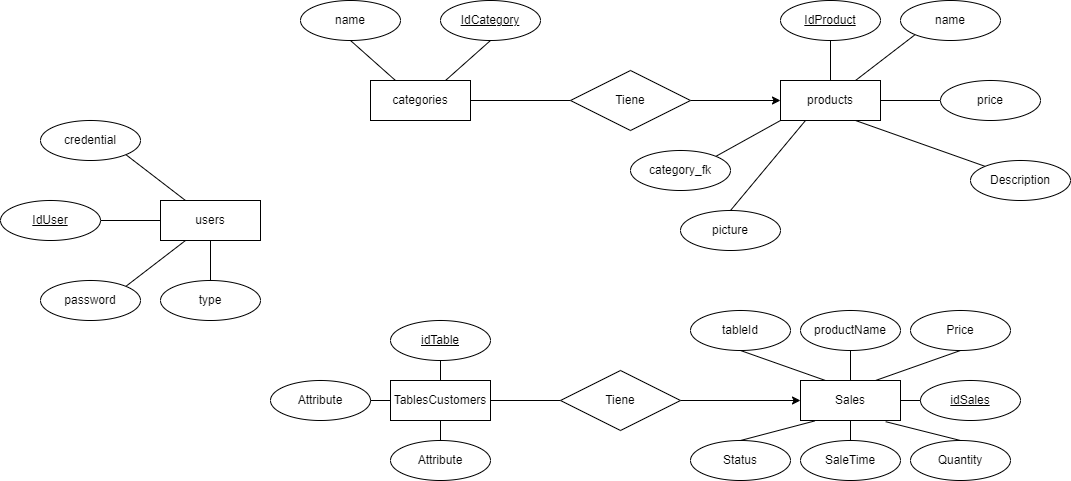

The diagram above was exported from draw.io. Its source (the exported page's mxGraphModel, read from the mxfile embedded in the PNG):
<mxGraphModel dx="1050" dy="625" grid="0" gridSize="10" guides="1" tooltips="1" connect="1" arrows="1" fold="1" page="1" pageScale="1" pageWidth="4000" pageHeight="1600" math="0" shadow="0">
  <root>
    <mxCell id="0" />
    <mxCell id="1" parent="0" />
    <mxCell id="UAhDYV_p9Y3PFFaQm_Hq-12" style="rounded=0;orthogonalLoop=1;jettySize=auto;html=1;exitX=0.75;exitY=0;exitDx=0;exitDy=0;entryX=0.5;entryY=1;entryDx=0;entryDy=0;endArrow=none;endFill=0;" parent="1" source="UAhDYV_p9Y3PFFaQm_Hq-4" target="UAhDYV_p9Y3PFFaQm_Hq-7" edge="1">
      <mxGeometry relative="1" as="geometry" />
    </mxCell>
    <mxCell id="UAhDYV_p9Y3PFFaQm_Hq-27" style="edgeStyle=orthogonalEdgeStyle;rounded=0;orthogonalLoop=1;jettySize=auto;html=1;exitX=1;exitY=0.5;exitDx=0;exitDy=0;entryX=0;entryY=0.5;entryDx=0;entryDy=0;endArrow=none;endFill=0;" parent="1" source="UAhDYV_p9Y3PFFaQm_Hq-4" target="UAhDYV_p9Y3PFFaQm_Hq-9" edge="1">
      <mxGeometry relative="1" as="geometry" />
    </mxCell>
    <mxCell id="UAhDYV_p9Y3PFFaQm_Hq-4" value="categories" style="whiteSpace=wrap;html=1;align=center;" parent="1" vertex="1">
      <mxGeometry x="400" y="210" width="100" height="40" as="geometry" />
    </mxCell>
    <mxCell id="UAhDYV_p9Y3PFFaQm_Hq-22" value="" style="rounded=0;orthogonalLoop=1;jettySize=auto;html=1;endArrow=none;endFill=0;" parent="1" source="UAhDYV_p9Y3PFFaQm_Hq-5" target="UAhDYV_p9Y3PFFaQm_Hq-14" edge="1">
      <mxGeometry relative="1" as="geometry" />
    </mxCell>
    <mxCell id="UAhDYV_p9Y3PFFaQm_Hq-5" value="products" style="whiteSpace=wrap;html=1;align=center;" parent="1" vertex="1">
      <mxGeometry x="810" y="210" width="100" height="40" as="geometry" />
    </mxCell>
    <mxCell id="UAhDYV_p9Y3PFFaQm_Hq-6" value="users" style="whiteSpace=wrap;html=1;align=center;" parent="1" vertex="1">
      <mxGeometry x="190" y="330" width="100" height="40" as="geometry" />
    </mxCell>
    <mxCell id="UAhDYV_p9Y3PFFaQm_Hq-7" value="IdCategory" style="ellipse;whiteSpace=wrap;html=1;align=center;fontStyle=4;" parent="1" vertex="1">
      <mxGeometry x="470" y="130" width="100" height="40" as="geometry" />
    </mxCell>
    <mxCell id="UAhDYV_p9Y3PFFaQm_Hq-13" style="rounded=0;orthogonalLoop=1;jettySize=auto;html=1;exitX=0.5;exitY=1;exitDx=0;exitDy=0;entryX=0.25;entryY=0;entryDx=0;entryDy=0;endArrow=none;endFill=0;" parent="1" source="UAhDYV_p9Y3PFFaQm_Hq-8" target="UAhDYV_p9Y3PFFaQm_Hq-4" edge="1">
      <mxGeometry relative="1" as="geometry" />
    </mxCell>
    <mxCell id="UAhDYV_p9Y3PFFaQm_Hq-8" value="name" style="ellipse;whiteSpace=wrap;html=1;align=center;" parent="1" vertex="1">
      <mxGeometry x="330" y="130" width="100" height="40" as="geometry" />
    </mxCell>
    <mxCell id="UAhDYV_p9Y3PFFaQm_Hq-28" style="edgeStyle=orthogonalEdgeStyle;rounded=0;orthogonalLoop=1;jettySize=auto;html=1;exitX=1;exitY=0.5;exitDx=0;exitDy=0;entryX=0;entryY=0.5;entryDx=0;entryDy=0;" parent="1" source="UAhDYV_p9Y3PFFaQm_Hq-9" target="UAhDYV_p9Y3PFFaQm_Hq-5" edge="1">
      <mxGeometry relative="1" as="geometry" />
    </mxCell>
    <mxCell id="UAhDYV_p9Y3PFFaQm_Hq-9" value="Tiene" style="shape=rhombus;perimeter=rhombusPerimeter;whiteSpace=wrap;html=1;align=center;" parent="1" vertex="1">
      <mxGeometry x="600" y="200" width="120" height="60" as="geometry" />
    </mxCell>
    <mxCell id="UAhDYV_p9Y3PFFaQm_Hq-14" value="IdProduct" style="ellipse;whiteSpace=wrap;html=1;align=center;fontStyle=4;" parent="1" vertex="1">
      <mxGeometry x="810" y="130" width="100" height="40" as="geometry" />
    </mxCell>
    <mxCell id="UAhDYV_p9Y3PFFaQm_Hq-23" style="rounded=0;orthogonalLoop=1;jettySize=auto;html=1;exitX=0;exitY=1;exitDx=0;exitDy=0;entryX=0.75;entryY=0;entryDx=0;entryDy=0;endArrow=none;endFill=0;" parent="1" source="UAhDYV_p9Y3PFFaQm_Hq-15" target="UAhDYV_p9Y3PFFaQm_Hq-5" edge="1">
      <mxGeometry relative="1" as="geometry" />
    </mxCell>
    <mxCell id="UAhDYV_p9Y3PFFaQm_Hq-15" value="name" style="ellipse;whiteSpace=wrap;html=1;align=center;" parent="1" vertex="1">
      <mxGeometry x="930" y="130" width="100" height="40" as="geometry" />
    </mxCell>
    <mxCell id="UAhDYV_p9Y3PFFaQm_Hq-24" style="edgeStyle=orthogonalEdgeStyle;rounded=0;orthogonalLoop=1;jettySize=auto;html=1;exitX=0;exitY=0.5;exitDx=0;exitDy=0;entryX=1;entryY=0.5;entryDx=0;entryDy=0;endArrow=none;endFill=0;" parent="1" source="UAhDYV_p9Y3PFFaQm_Hq-16" target="UAhDYV_p9Y3PFFaQm_Hq-5" edge="1">
      <mxGeometry relative="1" as="geometry" />
    </mxCell>
    <mxCell id="UAhDYV_p9Y3PFFaQm_Hq-16" value="price" style="ellipse;whiteSpace=wrap;html=1;align=center;" parent="1" vertex="1">
      <mxGeometry x="970" y="210" width="100" height="40" as="geometry" />
    </mxCell>
    <mxCell id="UAhDYV_p9Y3PFFaQm_Hq-25" style="rounded=0;orthogonalLoop=1;jettySize=auto;html=1;exitX=0;exitY=0;exitDx=0;exitDy=0;entryX=0.75;entryY=1;entryDx=0;entryDy=0;endArrow=none;endFill=0;" parent="1" source="UAhDYV_p9Y3PFFaQm_Hq-18" target="UAhDYV_p9Y3PFFaQm_Hq-5" edge="1">
      <mxGeometry relative="1" as="geometry" />
    </mxCell>
    <mxCell id="UAhDYV_p9Y3PFFaQm_Hq-18" value="Description" style="ellipse;whiteSpace=wrap;html=1;align=center;" parent="1" vertex="1">
      <mxGeometry x="1000" y="290" width="100" height="40" as="geometry" />
    </mxCell>
    <mxCell id="UAhDYV_p9Y3PFFaQm_Hq-26" style="rounded=0;orthogonalLoop=1;jettySize=auto;html=1;exitX=0.5;exitY=0;exitDx=0;exitDy=0;entryX=0.25;entryY=1;entryDx=0;entryDy=0;endArrow=none;endFill=0;" parent="1" source="UAhDYV_p9Y3PFFaQm_Hq-20" target="UAhDYV_p9Y3PFFaQm_Hq-5" edge="1">
      <mxGeometry relative="1" as="geometry" />
    </mxCell>
    <mxCell id="UAhDYV_p9Y3PFFaQm_Hq-20" value="picture" style="ellipse;whiteSpace=wrap;html=1;align=center;" parent="1" vertex="1">
      <mxGeometry x="710" y="340" width="100" height="40" as="geometry" />
    </mxCell>
    <mxCell id="UAhDYV_p9Y3PFFaQm_Hq-33" style="edgeStyle=orthogonalEdgeStyle;rounded=0;orthogonalLoop=1;jettySize=auto;html=1;exitX=1;exitY=0.5;exitDx=0;exitDy=0;entryX=0;entryY=0.5;entryDx=0;entryDy=0;endArrow=none;endFill=0;" parent="1" source="UAhDYV_p9Y3PFFaQm_Hq-29" target="UAhDYV_p9Y3PFFaQm_Hq-6" edge="1">
      <mxGeometry relative="1" as="geometry" />
    </mxCell>
    <mxCell id="UAhDYV_p9Y3PFFaQm_Hq-29" value="IdUser" style="ellipse;whiteSpace=wrap;html=1;align=center;fontStyle=4;" parent="1" vertex="1">
      <mxGeometry x="30" y="330" width="100" height="40" as="geometry" />
    </mxCell>
    <mxCell id="UAhDYV_p9Y3PFFaQm_Hq-37" style="edgeStyle=orthogonalEdgeStyle;rounded=0;orthogonalLoop=1;jettySize=auto;html=1;exitX=0.5;exitY=0;exitDx=0;exitDy=0;entryX=0.5;entryY=1;entryDx=0;entryDy=0;endArrow=none;endFill=0;" parent="1" source="UAhDYV_p9Y3PFFaQm_Hq-30" target="UAhDYV_p9Y3PFFaQm_Hq-6" edge="1">
      <mxGeometry relative="1" as="geometry" />
    </mxCell>
    <mxCell id="UAhDYV_p9Y3PFFaQm_Hq-30" value="type" style="ellipse;whiteSpace=wrap;html=1;align=center;" parent="1" vertex="1">
      <mxGeometry x="190" y="410" width="100" height="40" as="geometry" />
    </mxCell>
    <mxCell id="UAhDYV_p9Y3PFFaQm_Hq-35" style="rounded=0;orthogonalLoop=1;jettySize=auto;html=1;exitX=1;exitY=1;exitDx=0;exitDy=0;entryX=0.25;entryY=0;entryDx=0;entryDy=0;endArrow=none;endFill=0;" parent="1" source="UAhDYV_p9Y3PFFaQm_Hq-31" target="UAhDYV_p9Y3PFFaQm_Hq-6" edge="1">
      <mxGeometry relative="1" as="geometry" />
    </mxCell>
    <mxCell id="UAhDYV_p9Y3PFFaQm_Hq-31" value="credential" style="ellipse;whiteSpace=wrap;html=1;align=center;" parent="1" vertex="1">
      <mxGeometry x="70" y="250" width="100" height="40" as="geometry" />
    </mxCell>
    <mxCell id="UAhDYV_p9Y3PFFaQm_Hq-36" style="rounded=0;orthogonalLoop=1;jettySize=auto;html=1;exitX=1;exitY=0;exitDx=0;exitDy=0;entryX=0.25;entryY=1;entryDx=0;entryDy=0;endArrow=none;endFill=0;" parent="1" source="UAhDYV_p9Y3PFFaQm_Hq-32" target="UAhDYV_p9Y3PFFaQm_Hq-6" edge="1">
      <mxGeometry relative="1" as="geometry" />
    </mxCell>
    <mxCell id="UAhDYV_p9Y3PFFaQm_Hq-32" value="password" style="ellipse;whiteSpace=wrap;html=1;align=center;" parent="1" vertex="1">
      <mxGeometry x="70" y="410" width="100" height="40" as="geometry" />
    </mxCell>
    <mxCell id="UAhDYV_p9Y3PFFaQm_Hq-39" style="rounded=0;orthogonalLoop=1;jettySize=auto;html=1;exitX=1;exitY=0;exitDx=0;exitDy=0;entryX=0;entryY=1;entryDx=0;entryDy=0;endArrow=none;endFill=0;" parent="1" source="UAhDYV_p9Y3PFFaQm_Hq-38" target="UAhDYV_p9Y3PFFaQm_Hq-5" edge="1">
      <mxGeometry relative="1" as="geometry" />
    </mxCell>
    <mxCell id="UAhDYV_p9Y3PFFaQm_Hq-38" value="category_fk" style="ellipse;whiteSpace=wrap;html=1;align=center;" parent="1" vertex="1">
      <mxGeometry x="660" y="280" width="100" height="40" as="geometry" />
    </mxCell>
    <mxCell id="1roueLOdgU-XY-EoE0EU-28" style="edgeStyle=orthogonalEdgeStyle;rounded=0;orthogonalLoop=1;jettySize=auto;html=1;exitX=1;exitY=0.5;exitDx=0;exitDy=0;entryX=0;entryY=0.5;entryDx=0;entryDy=0;endArrow=none;endFill=0;" parent="1" source="40HizhvV7QqGQhzBw72R-1" target="1roueLOdgU-XY-EoE0EU-24" edge="1">
      <mxGeometry relative="1" as="geometry" />
    </mxCell>
    <mxCell id="40HizhvV7QqGQhzBw72R-1" value="TablesCustomers" style="whiteSpace=wrap;html=1;align=center;" parent="1" vertex="1">
      <mxGeometry x="420" y="510" width="100" height="40" as="geometry" />
    </mxCell>
    <mxCell id="40HizhvV7QqGQhzBw72R-4" style="rounded=0;orthogonalLoop=1;jettySize=auto;html=1;exitX=0.5;exitY=1;exitDx=0;exitDy=0;entryX=0.5;entryY=0;entryDx=0;entryDy=0;endArrow=none;endFill=0;" parent="1" source="40HizhvV7QqGQhzBw72R-3" target="40HizhvV7QqGQhzBw72R-1" edge="1">
      <mxGeometry relative="1" as="geometry" />
    </mxCell>
    <mxCell id="40HizhvV7QqGQhzBw72R-3" value="idTable" style="ellipse;whiteSpace=wrap;html=1;align=center;fontStyle=4;" parent="1" vertex="1">
      <mxGeometry x="420" y="450" width="100" height="40" as="geometry" />
    </mxCell>
    <mxCell id="1roueLOdgU-XY-EoE0EU-14" style="rounded=0;orthogonalLoop=1;jettySize=auto;html=1;exitX=1;exitY=0.5;exitDx=0;exitDy=0;entryX=0;entryY=0.5;entryDx=0;entryDy=0;endArrow=none;endFill=0;" parent="1" source="1roueLOdgU-XY-EoE0EU-1" target="1roueLOdgU-XY-EoE0EU-3" edge="1">
      <mxGeometry relative="1" as="geometry" />
    </mxCell>
    <mxCell id="1roueLOdgU-XY-EoE0EU-1" value="Sales" style="whiteSpace=wrap;html=1;align=center;" parent="1" vertex="1">
      <mxGeometry x="830" y="510" width="100" height="40" as="geometry" />
    </mxCell>
    <mxCell id="1roueLOdgU-XY-EoE0EU-3" value="idSales" style="ellipse;whiteSpace=wrap;html=1;align=center;fontStyle=4;" parent="1" vertex="1">
      <mxGeometry x="950" y="510" width="100" height="40" as="geometry" />
    </mxCell>
    <mxCell id="1roueLOdgU-XY-EoE0EU-17" style="rounded=0;orthogonalLoop=1;jettySize=auto;html=1;exitX=0.5;exitY=1;exitDx=0;exitDy=0;entryX=0.5;entryY=0;entryDx=0;entryDy=0;endArrow=none;endFill=0;" parent="1" source="1roueLOdgU-XY-EoE0EU-4" target="1roueLOdgU-XY-EoE0EU-1" edge="1">
      <mxGeometry relative="1" as="geometry" />
    </mxCell>
    <mxCell id="1roueLOdgU-XY-EoE0EU-4" value="productName" style="ellipse;whiteSpace=wrap;html=1;align=center;" parent="1" vertex="1">
      <mxGeometry x="830" y="440" width="100" height="40" as="geometry" />
    </mxCell>
    <mxCell id="1roueLOdgU-XY-EoE0EU-12" style="rounded=0;orthogonalLoop=1;jettySize=auto;html=1;exitX=0.5;exitY=0;exitDx=0;exitDy=0;endArrow=none;endFill=0;" parent="1" source="1roueLOdgU-XY-EoE0EU-5" target="1roueLOdgU-XY-EoE0EU-1" edge="1">
      <mxGeometry relative="1" as="geometry" />
    </mxCell>
    <mxCell id="1roueLOdgU-XY-EoE0EU-5" value="SaleTime" style="ellipse;whiteSpace=wrap;html=1;align=center;" parent="1" vertex="1">
      <mxGeometry x="830" y="570" width="100" height="40" as="geometry" />
    </mxCell>
    <mxCell id="1roueLOdgU-XY-EoE0EU-16" style="rounded=0;orthogonalLoop=1;jettySize=auto;html=1;exitX=0.5;exitY=1;exitDx=0;exitDy=0;entryX=0.75;entryY=0;entryDx=0;entryDy=0;endArrow=none;endFill=0;" parent="1" source="1roueLOdgU-XY-EoE0EU-6" target="1roueLOdgU-XY-EoE0EU-1" edge="1">
      <mxGeometry relative="1" as="geometry" />
    </mxCell>
    <mxCell id="1roueLOdgU-XY-EoE0EU-6" value="Price" style="ellipse;whiteSpace=wrap;html=1;align=center;" parent="1" vertex="1">
      <mxGeometry x="940" y="440" width="100" height="40" as="geometry" />
    </mxCell>
    <mxCell id="1roueLOdgU-XY-EoE0EU-18" style="rounded=0;orthogonalLoop=1;jettySize=auto;html=1;exitX=0.5;exitY=1;exitDx=0;exitDy=0;entryX=0.25;entryY=0;entryDx=0;entryDy=0;endArrow=none;endFill=0;" parent="1" source="1roueLOdgU-XY-EoE0EU-7" target="1roueLOdgU-XY-EoE0EU-1" edge="1">
      <mxGeometry relative="1" as="geometry" />
    </mxCell>
    <mxCell id="1roueLOdgU-XY-EoE0EU-7" value="tableId" style="ellipse;whiteSpace=wrap;html=1;align=center;" parent="1" vertex="1">
      <mxGeometry x="720" y="440" width="100" height="40" as="geometry" />
    </mxCell>
    <mxCell id="1roueLOdgU-XY-EoE0EU-8" value="Status" style="ellipse;whiteSpace=wrap;html=1;align=center;" parent="1" vertex="1">
      <mxGeometry x="720" y="570" width="100" height="40" as="geometry" />
    </mxCell>
    <mxCell id="1roueLOdgU-XY-EoE0EU-10" value="Quantity" style="ellipse;whiteSpace=wrap;html=1;align=center;" parent="1" vertex="1">
      <mxGeometry x="940" y="570" width="100" height="40" as="geometry" />
    </mxCell>
    <mxCell id="1roueLOdgU-XY-EoE0EU-11" style="rounded=0;orthogonalLoop=1;jettySize=auto;html=1;exitX=0.5;exitY=0;exitDx=0;exitDy=0;entryX=0.852;entryY=1.03;entryDx=0;entryDy=0;entryPerimeter=0;endArrow=none;endFill=0;" parent="1" source="1roueLOdgU-XY-EoE0EU-10" target="1roueLOdgU-XY-EoE0EU-1" edge="1">
      <mxGeometry relative="1" as="geometry" />
    </mxCell>
    <mxCell id="1roueLOdgU-XY-EoE0EU-19" style="rounded=0;orthogonalLoop=1;jettySize=auto;html=1;exitX=0.5;exitY=0;exitDx=0;exitDy=0;entryX=0.144;entryY=1.01;entryDx=0;entryDy=0;entryPerimeter=0;endArrow=none;endFill=0;" parent="1" source="1roueLOdgU-XY-EoE0EU-8" target="1roueLOdgU-XY-EoE0EU-1" edge="1">
      <mxGeometry relative="1" as="geometry" />
    </mxCell>
    <mxCell id="1roueLOdgU-XY-EoE0EU-22" style="rounded=0;orthogonalLoop=1;jettySize=auto;html=1;exitX=1;exitY=0.5;exitDx=0;exitDy=0;entryX=0;entryY=0.5;entryDx=0;entryDy=0;endArrow=none;endFill=0;" parent="1" source="1roueLOdgU-XY-EoE0EU-20" target="40HizhvV7QqGQhzBw72R-1" edge="1">
      <mxGeometry relative="1" as="geometry" />
    </mxCell>
    <mxCell id="1roueLOdgU-XY-EoE0EU-20" value="Attribute" style="ellipse;whiteSpace=wrap;html=1;align=center;" parent="1" vertex="1">
      <mxGeometry x="300" y="510" width="100" height="40" as="geometry" />
    </mxCell>
    <mxCell id="1roueLOdgU-XY-EoE0EU-23" style="rounded=0;orthogonalLoop=1;jettySize=auto;html=1;exitX=0.5;exitY=0;exitDx=0;exitDy=0;entryX=0.5;entryY=1;entryDx=0;entryDy=0;endArrow=none;endFill=0;" parent="1" source="1roueLOdgU-XY-EoE0EU-21" target="40HizhvV7QqGQhzBw72R-1" edge="1">
      <mxGeometry relative="1" as="geometry" />
    </mxCell>
    <mxCell id="1roueLOdgU-XY-EoE0EU-21" value="Attribute" style="ellipse;whiteSpace=wrap;html=1;align=center;" parent="1" vertex="1">
      <mxGeometry x="420" y="570" width="100" height="40" as="geometry" />
    </mxCell>
    <mxCell id="1roueLOdgU-XY-EoE0EU-27" style="edgeStyle=orthogonalEdgeStyle;rounded=0;orthogonalLoop=1;jettySize=auto;html=1;exitX=1;exitY=0.5;exitDx=0;exitDy=0;entryX=0;entryY=0.5;entryDx=0;entryDy=0;" parent="1" source="1roueLOdgU-XY-EoE0EU-24" target="1roueLOdgU-XY-EoE0EU-1" edge="1">
      <mxGeometry relative="1" as="geometry" />
    </mxCell>
    <mxCell id="1roueLOdgU-XY-EoE0EU-24" value="Tiene" style="shape=rhombus;perimeter=rhombusPerimeter;whiteSpace=wrap;html=1;align=center;" parent="1" vertex="1">
      <mxGeometry x="590" y="500" width="120" height="60" as="geometry" />
    </mxCell>
  </root>
</mxGraphModel>